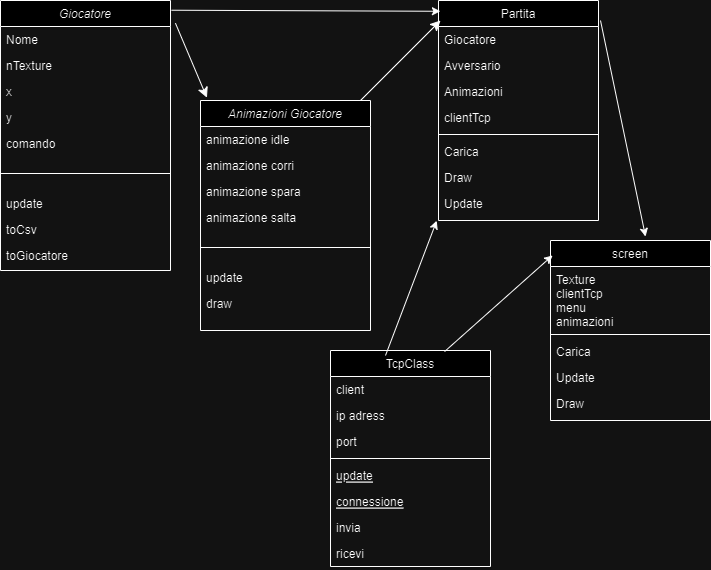

The diagram above was exported from draw.io. Its source (the exported page's mxGraphModel, read from the mxfile embedded in the PNG):
<mxGraphModel dx="1522" dy="756" grid="1" gridSize="10" guides="1" tooltips="1" connect="1" arrows="1" fold="1" page="1" pageScale="1" pageWidth="827" pageHeight="1169" math="0" shadow="0">
  <root>
    <mxCell id="WIyWlLk6GJQsqaUBKTNV-0" />
    <mxCell id="WIyWlLk6GJQsqaUBKTNV-1" parent="WIyWlLk6GJQsqaUBKTNV-0" />
    <mxCell id="zkfFHV4jXpPFQw0GAbJ--0" value="Giocatore" style="swimlane;fontStyle=2;align=center;verticalAlign=top;childLayout=stackLayout;horizontal=1;startSize=26;horizontalStack=0;resizeParent=1;resizeLast=0;collapsible=1;marginBottom=0;rounded=0;shadow=0;strokeWidth=1;" parent="WIyWlLk6GJQsqaUBKTNV-1" vertex="1">
      <mxGeometry x="70" y="120" width="170" height="270" as="geometry">
        <mxRectangle x="230" y="140" width="160" height="26" as="alternateBounds" />
      </mxGeometry>
    </mxCell>
    <mxCell id="zkfFHV4jXpPFQw0GAbJ--1" value="Nome" style="text;align=left;verticalAlign=top;spacingLeft=4;spacingRight=4;overflow=hidden;rotatable=0;points=[[0,0.5],[1,0.5]];portConstraint=eastwest;" parent="zkfFHV4jXpPFQw0GAbJ--0" vertex="1">
      <mxGeometry y="26" width="170" height="26" as="geometry" />
    </mxCell>
    <mxCell id="zkfFHV4jXpPFQw0GAbJ--2" value="nTexture" style="text;align=left;verticalAlign=top;spacingLeft=4;spacingRight=4;overflow=hidden;rotatable=0;points=[[0,0.5],[1,0.5]];portConstraint=eastwest;rounded=0;shadow=0;html=0;" parent="zkfFHV4jXpPFQw0GAbJ--0" vertex="1">
      <mxGeometry y="52" width="170" height="26" as="geometry" />
    </mxCell>
    <mxCell id="zkfFHV4jXpPFQw0GAbJ--3" value="x" style="text;align=left;verticalAlign=top;spacingLeft=4;spacingRight=4;overflow=hidden;rotatable=0;points=[[0,0.5],[1,0.5]];portConstraint=eastwest;rounded=0;shadow=0;html=0;" parent="zkfFHV4jXpPFQw0GAbJ--0" vertex="1">
      <mxGeometry y="78" width="170" height="26" as="geometry" />
    </mxCell>
    <mxCell id="e7UzkiBE_qmgCWatM-p--3" value="y" style="text;align=left;verticalAlign=top;spacingLeft=4;spacingRight=4;overflow=hidden;rotatable=0;points=[[0,0.5],[1,0.5]];portConstraint=eastwest;rounded=0;shadow=0;html=0;" parent="zkfFHV4jXpPFQw0GAbJ--0" vertex="1">
      <mxGeometry y="104" width="170" height="26" as="geometry" />
    </mxCell>
    <mxCell id="e7UzkiBE_qmgCWatM-p--4" value="comando" style="text;align=left;verticalAlign=top;spacingLeft=4;spacingRight=4;overflow=hidden;rotatable=0;points=[[0,0.5],[1,0.5]];portConstraint=eastwest;rounded=0;shadow=0;html=0;" parent="zkfFHV4jXpPFQw0GAbJ--0" vertex="1">
      <mxGeometry y="130" width="170" height="26" as="geometry" />
    </mxCell>
    <mxCell id="zkfFHV4jXpPFQw0GAbJ--4" value="" style="line;html=1;strokeWidth=1;align=left;verticalAlign=middle;spacingTop=-1;spacingLeft=3;spacingRight=3;rotatable=0;labelPosition=right;points=[];portConstraint=eastwest;" parent="zkfFHV4jXpPFQw0GAbJ--0" vertex="1">
      <mxGeometry y="156" width="170" height="34" as="geometry" />
    </mxCell>
    <mxCell id="zkfFHV4jXpPFQw0GAbJ--5" value="update" style="text;align=left;verticalAlign=top;spacingLeft=4;spacingRight=4;overflow=hidden;rotatable=0;points=[[0,0.5],[1,0.5]];portConstraint=eastwest;" parent="zkfFHV4jXpPFQw0GAbJ--0" vertex="1">
      <mxGeometry y="190" width="170" height="26" as="geometry" />
    </mxCell>
    <mxCell id="e7UzkiBE_qmgCWatM-p--5" value="toCsv" style="text;align=left;verticalAlign=top;spacingLeft=4;spacingRight=4;overflow=hidden;rotatable=0;points=[[0,0.5],[1,0.5]];portConstraint=eastwest;" parent="zkfFHV4jXpPFQw0GAbJ--0" vertex="1">
      <mxGeometry y="216" width="170" height="26" as="geometry" />
    </mxCell>
    <mxCell id="e7UzkiBE_qmgCWatM-p--6" value="toGiocatore" style="text;align=left;verticalAlign=top;spacingLeft=4;spacingRight=4;overflow=hidden;rotatable=0;points=[[0,0.5],[1,0.5]];portConstraint=eastwest;" parent="zkfFHV4jXpPFQw0GAbJ--0" vertex="1">
      <mxGeometry y="242" width="170" height="26" as="geometry" />
    </mxCell>
    <mxCell id="zkfFHV4jXpPFQw0GAbJ--6" value="TcpClass" style="swimlane;fontStyle=0;align=center;verticalAlign=top;childLayout=stackLayout;horizontal=1;startSize=26;horizontalStack=0;resizeParent=1;resizeLast=0;collapsible=1;marginBottom=0;rounded=0;shadow=0;strokeWidth=1;" parent="WIyWlLk6GJQsqaUBKTNV-1" vertex="1">
      <mxGeometry x="400" y="470" width="160" height="216" as="geometry">
        <mxRectangle x="130" y="380" width="160" height="26" as="alternateBounds" />
      </mxGeometry>
    </mxCell>
    <mxCell id="zkfFHV4jXpPFQw0GAbJ--7" value="client" style="text;align=left;verticalAlign=top;spacingLeft=4;spacingRight=4;overflow=hidden;rotatable=0;points=[[0,0.5],[1,0.5]];portConstraint=eastwest;" parent="zkfFHV4jXpPFQw0GAbJ--6" vertex="1">
      <mxGeometry y="26" width="160" height="26" as="geometry" />
    </mxCell>
    <mxCell id="zkfFHV4jXpPFQw0GAbJ--8" value="ip adress" style="text;align=left;verticalAlign=top;spacingLeft=4;spacingRight=4;overflow=hidden;rotatable=0;points=[[0,0.5],[1,0.5]];portConstraint=eastwest;rounded=0;shadow=0;html=0;" parent="zkfFHV4jXpPFQw0GAbJ--6" vertex="1">
      <mxGeometry y="52" width="160" height="26" as="geometry" />
    </mxCell>
    <mxCell id="Z8NkHk-47e7DrLZ94UFJ-9" value="port" style="text;align=left;verticalAlign=top;spacingLeft=4;spacingRight=4;overflow=hidden;rotatable=0;points=[[0,0.5],[1,0.5]];portConstraint=eastwest;rounded=0;shadow=0;html=0;" parent="zkfFHV4jXpPFQw0GAbJ--6" vertex="1">
      <mxGeometry y="78" width="160" height="26" as="geometry" />
    </mxCell>
    <mxCell id="zkfFHV4jXpPFQw0GAbJ--9" value="" style="line;html=1;strokeWidth=1;align=left;verticalAlign=middle;spacingTop=-1;spacingLeft=3;spacingRight=3;rotatable=0;labelPosition=right;points=[];portConstraint=eastwest;" parent="zkfFHV4jXpPFQw0GAbJ--6" vertex="1">
      <mxGeometry y="104" width="160" height="8" as="geometry" />
    </mxCell>
    <mxCell id="Z8NkHk-47e7DrLZ94UFJ-8" value="update" style="text;align=left;verticalAlign=top;spacingLeft=4;spacingRight=4;overflow=hidden;rotatable=0;points=[[0,0.5],[1,0.5]];portConstraint=eastwest;fontStyle=4" parent="zkfFHV4jXpPFQw0GAbJ--6" vertex="1">
      <mxGeometry y="112" width="160" height="26" as="geometry" />
    </mxCell>
    <mxCell id="zkfFHV4jXpPFQw0GAbJ--10" value="connessione" style="text;align=left;verticalAlign=top;spacingLeft=4;spacingRight=4;overflow=hidden;rotatable=0;points=[[0,0.5],[1,0.5]];portConstraint=eastwest;fontStyle=4" parent="zkfFHV4jXpPFQw0GAbJ--6" vertex="1">
      <mxGeometry y="138" width="160" height="26" as="geometry" />
    </mxCell>
    <mxCell id="zkfFHV4jXpPFQw0GAbJ--11" value="invia" style="text;align=left;verticalAlign=top;spacingLeft=4;spacingRight=4;overflow=hidden;rotatable=0;points=[[0,0.5],[1,0.5]];portConstraint=eastwest;" parent="zkfFHV4jXpPFQw0GAbJ--6" vertex="1">
      <mxGeometry y="164" width="160" height="26" as="geometry" />
    </mxCell>
    <mxCell id="Z8NkHk-47e7DrLZ94UFJ-10" value="ricevi" style="text;align=left;verticalAlign=top;spacingLeft=4;spacingRight=4;overflow=hidden;rotatable=0;points=[[0,0.5],[1,0.5]];portConstraint=eastwest;" parent="zkfFHV4jXpPFQw0GAbJ--6" vertex="1">
      <mxGeometry y="190" width="160" height="26" as="geometry" />
    </mxCell>
    <mxCell id="zkfFHV4jXpPFQw0GAbJ--17" value="Partita" style="swimlane;fontStyle=0;align=center;verticalAlign=top;childLayout=stackLayout;horizontal=1;startSize=26;horizontalStack=0;resizeParent=1;resizeLast=0;collapsible=1;marginBottom=0;rounded=0;shadow=0;strokeWidth=1;" parent="WIyWlLk6GJQsqaUBKTNV-1" vertex="1">
      <mxGeometry x="508" y="120" width="160" height="220" as="geometry">
        <mxRectangle x="550" y="140" width="160" height="26" as="alternateBounds" />
      </mxGeometry>
    </mxCell>
    <mxCell id="zkfFHV4jXpPFQw0GAbJ--18" value="Giocatore" style="text;align=left;verticalAlign=top;spacingLeft=4;spacingRight=4;overflow=hidden;rotatable=0;points=[[0,0.5],[1,0.5]];portConstraint=eastwest;" parent="zkfFHV4jXpPFQw0GAbJ--17" vertex="1">
      <mxGeometry y="26" width="160" height="26" as="geometry" />
    </mxCell>
    <mxCell id="zkfFHV4jXpPFQw0GAbJ--19" value="Avversario" style="text;align=left;verticalAlign=top;spacingLeft=4;spacingRight=4;overflow=hidden;rotatable=0;points=[[0,0.5],[1,0.5]];portConstraint=eastwest;rounded=0;shadow=0;html=0;" parent="zkfFHV4jXpPFQw0GAbJ--17" vertex="1">
      <mxGeometry y="52" width="160" height="26" as="geometry" />
    </mxCell>
    <mxCell id="zkfFHV4jXpPFQw0GAbJ--20" value="Animazioni" style="text;align=left;verticalAlign=top;spacingLeft=4;spacingRight=4;overflow=hidden;rotatable=0;points=[[0,0.5],[1,0.5]];portConstraint=eastwest;rounded=0;shadow=0;html=0;" parent="zkfFHV4jXpPFQw0GAbJ--17" vertex="1">
      <mxGeometry y="78" width="160" height="26" as="geometry" />
    </mxCell>
    <mxCell id="mKuOZAeJi0_Uib6OOmiW-11" value="clientTcp" style="text;align=left;verticalAlign=top;spacingLeft=4;spacingRight=4;overflow=hidden;rotatable=0;points=[[0,0.5],[1,0.5]];portConstraint=eastwest;rounded=0;shadow=0;html=0;" vertex="1" parent="zkfFHV4jXpPFQw0GAbJ--17">
      <mxGeometry y="104" width="160" height="26" as="geometry" />
    </mxCell>
    <mxCell id="zkfFHV4jXpPFQw0GAbJ--23" value="" style="line;html=1;strokeWidth=1;align=left;verticalAlign=middle;spacingTop=-1;spacingLeft=3;spacingRight=3;rotatable=0;labelPosition=right;points=[];portConstraint=eastwest;" parent="zkfFHV4jXpPFQw0GAbJ--17" vertex="1">
      <mxGeometry y="130" width="160" height="8" as="geometry" />
    </mxCell>
    <mxCell id="zkfFHV4jXpPFQw0GAbJ--24" value="Carica" style="text;align=left;verticalAlign=top;spacingLeft=4;spacingRight=4;overflow=hidden;rotatable=0;points=[[0,0.5],[1,0.5]];portConstraint=eastwest;" parent="zkfFHV4jXpPFQw0GAbJ--17" vertex="1">
      <mxGeometry y="138" width="160" height="26" as="geometry" />
    </mxCell>
    <mxCell id="Z8NkHk-47e7DrLZ94UFJ-0" value="Draw" style="text;align=left;verticalAlign=top;spacingLeft=4;spacingRight=4;overflow=hidden;rotatable=0;points=[[0,0.5],[1,0.5]];portConstraint=eastwest;" parent="zkfFHV4jXpPFQw0GAbJ--17" vertex="1">
      <mxGeometry y="164" width="160" height="26" as="geometry" />
    </mxCell>
    <mxCell id="Z8NkHk-47e7DrLZ94UFJ-7" value="Update" style="text;align=left;verticalAlign=top;spacingLeft=4;spacingRight=4;overflow=hidden;rotatable=0;points=[[0,0.5],[1,0.5]];portConstraint=eastwest;" parent="zkfFHV4jXpPFQw0GAbJ--17" vertex="1">
      <mxGeometry y="190" width="160" height="30" as="geometry" />
    </mxCell>
    <mxCell id="e7UzkiBE_qmgCWatM-p--0" value="screen" style="swimlane;fontStyle=0;align=center;verticalAlign=top;childLayout=stackLayout;horizontal=1;startSize=26;horizontalStack=0;resizeParent=1;resizeLast=0;collapsible=1;marginBottom=0;rounded=0;shadow=0;strokeWidth=1;" parent="WIyWlLk6GJQsqaUBKTNV-1" vertex="1">
      <mxGeometry x="620" y="360" width="160" height="180" as="geometry">
        <mxRectangle x="340" y="380" width="170" height="26" as="alternateBounds" />
      </mxGeometry>
    </mxCell>
    <mxCell id="e7UzkiBE_qmgCWatM-p--1" value="Texture&#10;clientTcp&#10;menu&#10;animazioni" style="text;align=left;verticalAlign=top;spacingLeft=4;spacingRight=4;overflow=hidden;rotatable=0;points=[[0,0.5],[1,0.5]];portConstraint=eastwest;" parent="e7UzkiBE_qmgCWatM-p--0" vertex="1">
      <mxGeometry y="26" width="160" height="64" as="geometry" />
    </mxCell>
    <mxCell id="e7UzkiBE_qmgCWatM-p--2" value="" style="line;html=1;strokeWidth=1;align=left;verticalAlign=middle;spacingTop=-1;spacingLeft=3;spacingRight=3;rotatable=0;labelPosition=right;points=[];portConstraint=eastwest;" parent="e7UzkiBE_qmgCWatM-p--0" vertex="1">
      <mxGeometry y="90" width="160" height="8" as="geometry" />
    </mxCell>
    <mxCell id="Z8NkHk-47e7DrLZ94UFJ-4" value="Carica" style="text;align=left;verticalAlign=top;spacingLeft=4;spacingRight=4;overflow=hidden;rotatable=0;points=[[0,0.5],[1,0.5]];portConstraint=eastwest;" parent="e7UzkiBE_qmgCWatM-p--0" vertex="1">
      <mxGeometry y="98" width="160" height="26" as="geometry" />
    </mxCell>
    <mxCell id="zkfFHV4jXpPFQw0GAbJ--25" value="Update" style="text;align=left;verticalAlign=top;spacingLeft=4;spacingRight=4;overflow=hidden;rotatable=0;points=[[0,0.5],[1,0.5]];portConstraint=eastwest;" parent="e7UzkiBE_qmgCWatM-p--0" vertex="1">
      <mxGeometry y="124" width="160" height="26" as="geometry" />
    </mxCell>
    <mxCell id="Z8NkHk-47e7DrLZ94UFJ-5" value="Draw" style="text;align=left;verticalAlign=top;spacingLeft=4;spacingRight=4;overflow=hidden;rotatable=0;points=[[0,0.5],[1,0.5]];portConstraint=eastwest;" parent="e7UzkiBE_qmgCWatM-p--0" vertex="1">
      <mxGeometry y="150" width="160" height="30" as="geometry" />
    </mxCell>
    <mxCell id="Z8NkHk-47e7DrLZ94UFJ-3" value="" style="endArrow=classic;html=1;rounded=0;entryX=0.012;entryY=0.049;entryDx=0;entryDy=0;entryPerimeter=0;exitX=1.006;exitY=0.036;exitDx=0;exitDy=0;exitPerimeter=0;" parent="WIyWlLk6GJQsqaUBKTNV-1" target="zkfFHV4jXpPFQw0GAbJ--17" edge="1" source="zkfFHV4jXpPFQw0GAbJ--0">
      <mxGeometry width="50" height="50" relative="1" as="geometry">
        <mxPoint x="420" y="130" as="sourcePoint" />
        <mxPoint x="440" y="80" as="targetPoint" />
      </mxGeometry>
    </mxCell>
    <mxCell id="Z8NkHk-47e7DrLZ94UFJ-6" value="" style="endArrow=classic;html=1;rounded=0;entryX=0.594;entryY=-0.022;entryDx=0;entryDy=0;entryPerimeter=0;" parent="WIyWlLk6GJQsqaUBKTNV-1" target="e7UzkiBE_qmgCWatM-p--0" edge="1">
      <mxGeometry width="50" height="50" relative="1" as="geometry">
        <mxPoint x="670" y="140" as="sourcePoint" />
        <mxPoint x="720" y="90" as="targetPoint" />
      </mxGeometry>
    </mxCell>
    <mxCell id="Z8NkHk-47e7DrLZ94UFJ-11" value="" style="endArrow=classic;html=1;rounded=0;exitX=0.713;exitY=0.005;exitDx=0;exitDy=0;exitPerimeter=0;entryX=0.013;entryY=0.083;entryDx=0;entryDy=0;entryPerimeter=0;" parent="WIyWlLk6GJQsqaUBKTNV-1" source="zkfFHV4jXpPFQw0GAbJ--6" target="e7UzkiBE_qmgCWatM-p--0" edge="1">
      <mxGeometry width="50" height="50" relative="1" as="geometry">
        <mxPoint x="560" y="420" as="sourcePoint" />
        <mxPoint x="610" y="370" as="targetPoint" />
      </mxGeometry>
    </mxCell>
    <mxCell id="Z8NkHk-47e7DrLZ94UFJ-12" value="" style="endArrow=classic;html=1;rounded=0;entryX=-0.011;entryY=1.008;entryDx=0;entryDy=0;entryPerimeter=0;" parent="WIyWlLk6GJQsqaUBKTNV-1" target="Z8NkHk-47e7DrLZ94UFJ-7" edge="1">
      <mxGeometry width="50" height="50" relative="1" as="geometry">
        <mxPoint x="455" y="475" as="sourcePoint" />
        <mxPoint x="505" y="425" as="targetPoint" />
      </mxGeometry>
    </mxCell>
    <mxCell id="mKuOZAeJi0_Uib6OOmiW-0" value="Animazioni Giocatore" style="swimlane;fontStyle=2;align=center;verticalAlign=top;childLayout=stackLayout;horizontal=1;startSize=26;horizontalStack=0;resizeParent=1;resizeLast=0;collapsible=1;marginBottom=0;rounded=0;shadow=0;strokeWidth=1;" vertex="1" parent="WIyWlLk6GJQsqaUBKTNV-1">
      <mxGeometry x="270" y="220" width="170" height="230" as="geometry">
        <mxRectangle x="230" y="140" width="160" height="26" as="alternateBounds" />
      </mxGeometry>
    </mxCell>
    <mxCell id="mKuOZAeJi0_Uib6OOmiW-1" value="animazione idle" style="text;align=left;verticalAlign=top;spacingLeft=4;spacingRight=4;overflow=hidden;rotatable=0;points=[[0,0.5],[1,0.5]];portConstraint=eastwest;" vertex="1" parent="mKuOZAeJi0_Uib6OOmiW-0">
      <mxGeometry y="26" width="170" height="26" as="geometry" />
    </mxCell>
    <mxCell id="mKuOZAeJi0_Uib6OOmiW-2" value="animazione corri" style="text;align=left;verticalAlign=top;spacingLeft=4;spacingRight=4;overflow=hidden;rotatable=0;points=[[0,0.5],[1,0.5]];portConstraint=eastwest;rounded=0;shadow=0;html=0;" vertex="1" parent="mKuOZAeJi0_Uib6OOmiW-0">
      <mxGeometry y="52" width="170" height="26" as="geometry" />
    </mxCell>
    <mxCell id="mKuOZAeJi0_Uib6OOmiW-3" value="animazione spara" style="text;align=left;verticalAlign=top;spacingLeft=4;spacingRight=4;overflow=hidden;rotatable=0;points=[[0,0.5],[1,0.5]];portConstraint=eastwest;rounded=0;shadow=0;html=0;" vertex="1" parent="mKuOZAeJi0_Uib6OOmiW-0">
      <mxGeometry y="78" width="170" height="26" as="geometry" />
    </mxCell>
    <mxCell id="mKuOZAeJi0_Uib6OOmiW-4" value="animazione salta" style="text;align=left;verticalAlign=top;spacingLeft=4;spacingRight=4;overflow=hidden;rotatable=0;points=[[0,0.5],[1,0.5]];portConstraint=eastwest;rounded=0;shadow=0;html=0;" vertex="1" parent="mKuOZAeJi0_Uib6OOmiW-0">
      <mxGeometry y="104" width="170" height="26" as="geometry" />
    </mxCell>
    <mxCell id="mKuOZAeJi0_Uib6OOmiW-6" value="" style="line;html=1;strokeWidth=1;align=left;verticalAlign=middle;spacingTop=-1;spacingLeft=3;spacingRight=3;rotatable=0;labelPosition=right;points=[];portConstraint=eastwest;" vertex="1" parent="mKuOZAeJi0_Uib6OOmiW-0">
      <mxGeometry y="130" width="170" height="34" as="geometry" />
    </mxCell>
    <mxCell id="mKuOZAeJi0_Uib6OOmiW-7" value="update" style="text;align=left;verticalAlign=top;spacingLeft=4;spacingRight=4;overflow=hidden;rotatable=0;points=[[0,0.5],[1,0.5]];portConstraint=eastwest;" vertex="1" parent="mKuOZAeJi0_Uib6OOmiW-0">
      <mxGeometry y="164" width="170" height="26" as="geometry" />
    </mxCell>
    <mxCell id="mKuOZAeJi0_Uib6OOmiW-8" value="draw" style="text;align=left;verticalAlign=top;spacingLeft=4;spacingRight=4;overflow=hidden;rotatable=0;points=[[0,0.5],[1,0.5]];portConstraint=eastwest;" vertex="1" parent="mKuOZAeJi0_Uib6OOmiW-0">
      <mxGeometry y="190" width="170" height="26" as="geometry" />
    </mxCell>
    <mxCell id="mKuOZAeJi0_Uib6OOmiW-12" value="" style="endArrow=classic;html=1;rounded=0;fontSize=12;startSize=8;endSize=8;curved=1;exitX=1.029;exitY=0.084;exitDx=0;exitDy=0;exitPerimeter=0;entryX=0.038;entryY=-0.012;entryDx=0;entryDy=0;entryPerimeter=0;" edge="1" parent="WIyWlLk6GJQsqaUBKTNV-1" source="zkfFHV4jXpPFQw0GAbJ--0" target="mKuOZAeJi0_Uib6OOmiW-0">
      <mxGeometry width="50" height="50" relative="1" as="geometry">
        <mxPoint x="290" y="210" as="sourcePoint" />
        <mxPoint x="340" y="160" as="targetPoint" />
      </mxGeometry>
    </mxCell>
    <mxCell id="mKuOZAeJi0_Uib6OOmiW-13" value="" style="endArrow=classic;html=1;rounded=0;fontSize=12;startSize=8;endSize=8;curved=1;" edge="1" parent="WIyWlLk6GJQsqaUBKTNV-1">
      <mxGeometry width="50" height="50" relative="1" as="geometry">
        <mxPoint x="430" y="220" as="sourcePoint" />
        <mxPoint x="510" y="140" as="targetPoint" />
      </mxGeometry>
    </mxCell>
  </root>
</mxGraphModel>